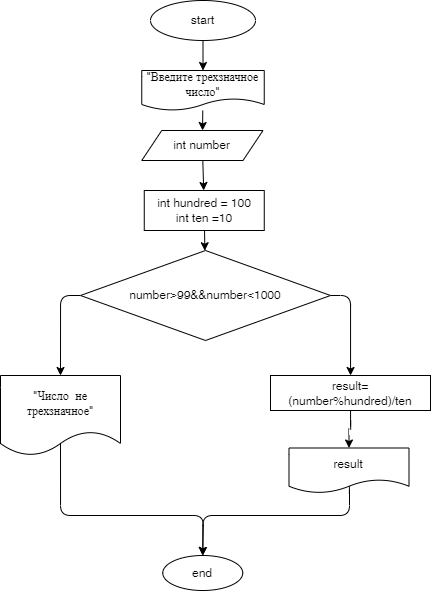

The diagram above was exported from draw.io. Its source (the exported page's mxGraphModel, read from the mxfile embedded in the PNG):
<mxGraphModel dx="693" dy="721" grid="1" gridSize="10" guides="1" tooltips="1" connect="1" arrows="1" fold="1" page="1" pageScale="1" pageWidth="850" pageHeight="1100" math="0" shadow="0">
  <root>
    <mxCell id="0" />
    <mxCell id="1" parent="0" />
    <mxCell id="4" value="" style="edgeStyle=none;html=1;" edge="1" parent="1" source="2" target="3">
      <mxGeometry relative="1" as="geometry" />
    </mxCell>
    <mxCell id="2" value="start" style="ellipse;whiteSpace=wrap;html=1;" vertex="1" parent="1">
      <mxGeometry x="380" y="320" width="105" height="40" as="geometry" />
    </mxCell>
    <mxCell id="6" value="" style="edgeStyle=none;html=1;" edge="1" parent="1" source="3" target="5">
      <mxGeometry relative="1" as="geometry" />
    </mxCell>
    <mxCell id="3" value="&quot;Введите трехзначное число&quot;" style="shape=document;whiteSpace=wrap;html=1;boundedLbl=1;" vertex="1" parent="1">
      <mxGeometry x="371.25" y="390" width="122.5" height="40" as="geometry" />
    </mxCell>
    <mxCell id="8" value="" style="edgeStyle=none;html=1;" edge="1" parent="1" source="5" target="7">
      <mxGeometry relative="1" as="geometry" />
    </mxCell>
    <mxCell id="5" value="int number" style="shape=parallelogram;perimeter=parallelogramPerimeter;whiteSpace=wrap;html=1;fixedSize=1;" vertex="1" parent="1">
      <mxGeometry x="371.25" y="450" width="121.25" height="30" as="geometry" />
    </mxCell>
    <mxCell id="10" value="" style="edgeStyle=none;html=1;" edge="1" parent="1" source="7" target="9">
      <mxGeometry relative="1" as="geometry" />
    </mxCell>
    <mxCell id="7" value="int hundred = 100&lt;br&gt;int ten =10" style="whiteSpace=wrap;html=1;" vertex="1" parent="1">
      <mxGeometry x="373.76" y="510" width="120" height="40" as="geometry" />
    </mxCell>
    <mxCell id="12" value="" style="edgeStyle=orthogonalEdgeStyle;html=1;exitX=1;exitY=0.5;exitDx=0;exitDy=0;" edge="1" parent="1" source="9" target="11">
      <mxGeometry relative="1" as="geometry">
        <mxPoint x="472.5" y="640" as="sourcePoint" />
        <Array as="points">
          <mxPoint x="580" y="615" />
        </Array>
      </mxGeometry>
    </mxCell>
    <mxCell id="16" value="" style="edgeStyle=orthogonalEdgeStyle;html=1;exitX=0;exitY=0.5;exitDx=0;exitDy=0;entryX=0.5;entryY=0;entryDx=0;entryDy=0;" edge="1" parent="1" source="9" target="15">
      <mxGeometry relative="1" as="geometry">
        <mxPoint x="392.5" y="640" as="sourcePoint" />
        <Array as="points">
          <mxPoint x="290" y="615" />
        </Array>
      </mxGeometry>
    </mxCell>
    <mxCell id="9" value="number&amp;gt;99&amp;amp;&amp;amp;number&amp;lt;1000" style="rhombus;whiteSpace=wrap;html=1;" vertex="1" parent="1">
      <mxGeometry x="310" y="570" width="250" height="90" as="geometry" />
    </mxCell>
    <mxCell id="14" value="" style="edgeStyle=orthogonalEdgeStyle;html=1;entryX=0.5;entryY=0;entryDx=0;entryDy=0;" edge="1" parent="1" source="11" target="13">
      <mxGeometry relative="1" as="geometry" />
    </mxCell>
    <mxCell id="11" value="result=(number%hundred)/ten" style="whiteSpace=wrap;html=1;" vertex="1" parent="1">
      <mxGeometry x="500" y="695" width="160" height="35" as="geometry" />
    </mxCell>
    <mxCell id="19" style="edgeStyle=orthogonalEdgeStyle;html=1;entryX=0.5;entryY=0;entryDx=0;entryDy=0;exitX=0.529;exitY=0.789;exitDx=0;exitDy=0;exitPerimeter=0;" edge="1" parent="1" source="13" target="17">
      <mxGeometry relative="1" as="geometry">
        <Array as="points">
          <mxPoint x="579" y="803" />
          <mxPoint x="579" y="835" />
          <mxPoint x="432" y="835" />
        </Array>
      </mxGeometry>
    </mxCell>
    <mxCell id="13" value="result" style="shape=document;whiteSpace=wrap;html=1;boundedLbl=1;" vertex="1" parent="1">
      <mxGeometry x="518.5" y="767.5" width="120" height="45" as="geometry" />
    </mxCell>
    <mxCell id="18" value="" style="edgeStyle=orthogonalEdgeStyle;html=1;" edge="1" parent="1" target="17">
      <mxGeometry relative="1" as="geometry">
        <mxPoint x="290" y="760" as="sourcePoint" />
        <Array as="points">
          <mxPoint x="290" y="835" />
          <mxPoint x="433" y="835" />
        </Array>
      </mxGeometry>
    </mxCell>
    <mxCell id="15" value="&quot;Число&amp;nbsp; не трехзначное&quot;" style="shape=document;whiteSpace=wrap;html=1;boundedLbl=1;" vertex="1" parent="1">
      <mxGeometry x="230" y="695" width="120" height="80" as="geometry" />
    </mxCell>
    <mxCell id="17" value="end" style="ellipse;whiteSpace=wrap;html=1;" vertex="1" parent="1">
      <mxGeometry x="392.26" y="875" width="80" height="35" as="geometry" />
    </mxCell>
  </root>
</mxGraphModel>